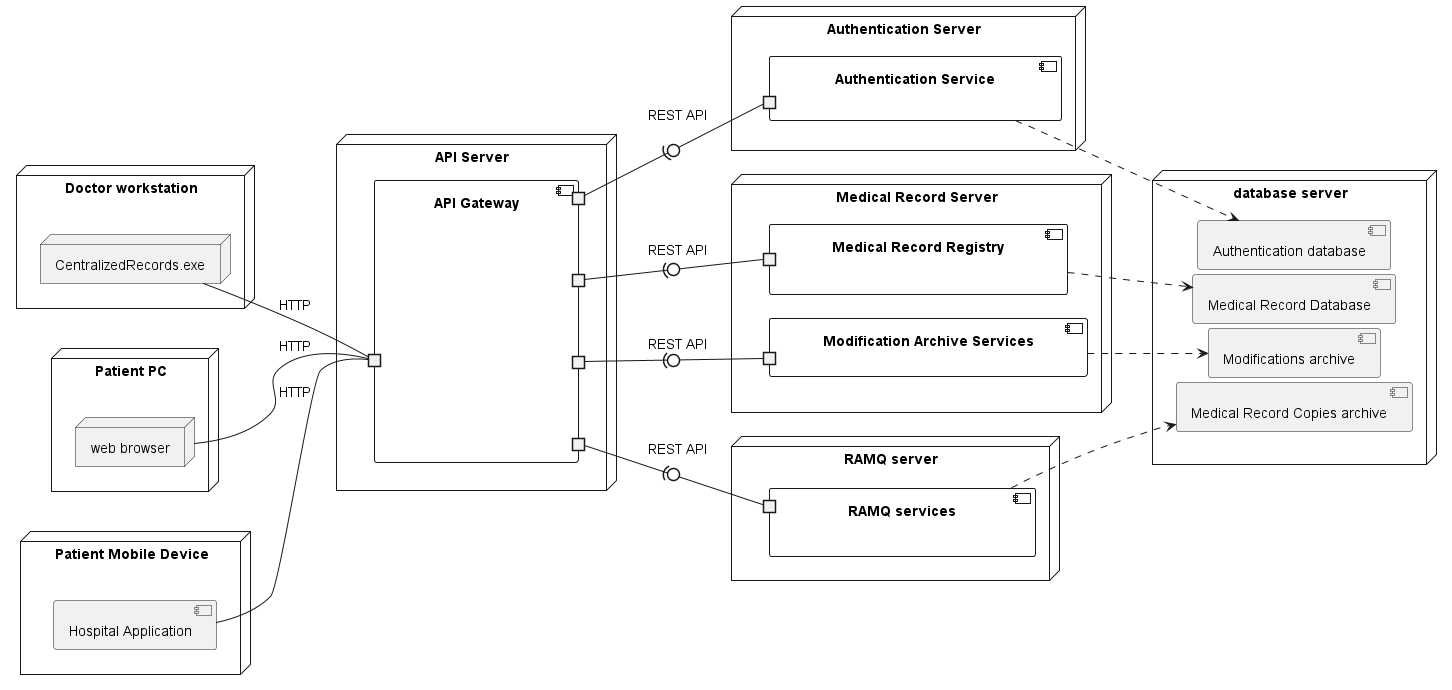

The diagram above was rendered by PlantUML. Its source (embedded in the PNG):
@startuml MedicalRecordDeployment
!include ../_common.style
left to right direction
'title "Centralized Medical Record Deployment"



node "Doctor workstation" as dw {
node "CentralizedRecords.exe" as cenr{
}
}

node "Patient PC" as ppc{
node "web browser" as wb{

}
}

node "Patient Mobile Device" as pmd{
component "Hospital Application" as ha{
}
}

node "API Server" as apiserv{
component "API Gateway" as ag {
portin " " as agp1
portout " " as agp2
portout " " as agp3
portout " " as agp4
portout " " as agp5
}
}

node "Authentication Server" as authserv {
component "Authentication Service" as auths {
portin " " as authp1
}
}

node "RAMQ server" as rqserv {
component "RAMQ services" as rqs {
portin " " as rqp1
}
}

node "Medical Record Server" as mrserv {
component "Medical Record Registry" as mrs {
portin " " as mrrp1
}
component "Modification Archive Services" as modas {
portin " " as modp1
}
}

node "database server" as db{
component "Medical Record Database" as mrd
component "Modifications archive" as modarch
component "Authentication database" as authdb
component "Medical Record Copies archive" as mrcp
}


agp1 -- cenr: HTTP
agp1 -- wb: HTTP
agp1 -- ha: HTTP


authp1 -u0)- agp2 : REST API
mrrp1 -u0)- agp3: REST API
modp1 -u0)- agp4: REST API
rqp1 -u0)- agp5: REST API


rqs ..> mrcp
modas ..> modarch
mrs ..> mrd
auths ..> authdb


apiserv -[hidden]d-> db
dw -[hidden]d-> apiserv
ppc -[hidden]d-> apiserv
pmd -[hidden]d-> apiserv

@enduml